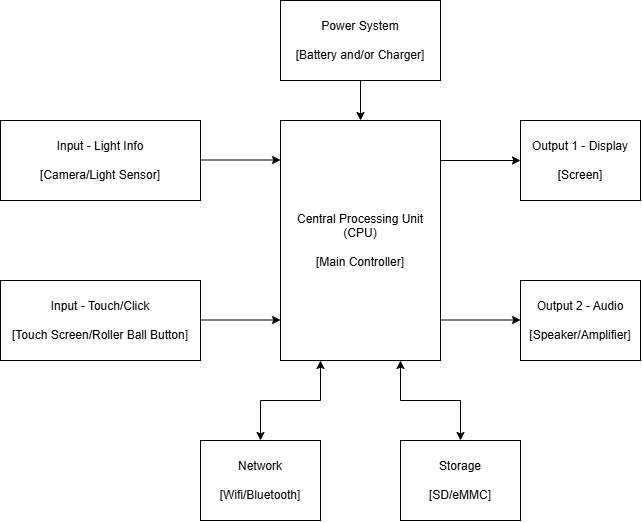

The diagram above was exported from draw.io. Its source (the exported page's mxGraphModel, read from the mxfile embedded in the PNG):
<mxGraphModel dx="919" dy="558" grid="1" gridSize="10" guides="1" tooltips="1" connect="1" arrows="1" fold="1" page="1" pageScale="1" pageWidth="850" pageHeight="1100" math="0" shadow="0">
  <root>
    <mxCell id="0" />
    <mxCell id="1" parent="0" />
    <mxCell id="XTyVrJWgR0dpJbKUPs6w-22" edge="1" parent="1" source="XTyVrJWgR0dpJbKUPs6w-1" style="edgeStyle=orthogonalEdgeStyle;rounded=0;orthogonalLoop=1;jettySize=auto;html=1;exitX=0.25;exitY=1;exitDx=0;exitDy=0;entryX=0.5;entryY=0;entryDx=0;entryDy=0;startArrow=classic;startFill=1;" target="XTyVrJWgR0dpJbKUPs6w-6">
      <mxGeometry relative="1" as="geometry" />
    </mxCell>
    <mxCell id="XTyVrJWgR0dpJbKUPs6w-24" edge="1" parent="1" source="XTyVrJWgR0dpJbKUPs6w-1" style="edgeStyle=orthogonalEdgeStyle;rounded=0;orthogonalLoop=1;jettySize=auto;html=1;exitX=0.75;exitY=1;exitDx=0;exitDy=0;entryX=0.5;entryY=0;entryDx=0;entryDy=0;startArrow=classic;startFill=1;" target="XTyVrJWgR0dpJbKUPs6w-5">
      <mxGeometry relative="1" as="geometry" />
    </mxCell>
    <mxCell id="XTyVrJWgR0dpJbKUPs6w-1" parent="1" style="rounded=0;whiteSpace=wrap;html=1;" value="&lt;div&gt;Central Processing Unit (CPU)&lt;br&gt;&lt;br&gt;[Main Controller]&lt;/div&gt;" vertex="1">
      <mxGeometry height="240" width="160" x="360" y="200" as="geometry" />
    </mxCell>
    <mxCell id="XTyVrJWgR0dpJbKUPs6w-2" parent="1" style="rounded=0;whiteSpace=wrap;html=1;" value="Power System&lt;br&gt;&lt;br&gt;[Battery and/or Charger]" vertex="1">
      <mxGeometry height="80" width="160" x="360" y="80" as="geometry" />
    </mxCell>
    <mxCell id="XTyVrJWgR0dpJbKUPs6w-3" parent="1" style="rounded=0;whiteSpace=wrap;html=1;" value="Output 1 - Display&lt;br&gt;&lt;br&gt;[Screen]" vertex="1">
      <mxGeometry height="80" width="120" x="600" y="200" as="geometry" />
    </mxCell>
    <mxCell id="XTyVrJWgR0dpJbKUPs6w-4" parent="1" style="rounded=0;whiteSpace=wrap;html=1;" value="Output 2 - Audio&lt;br&gt;&lt;br&gt;[Speaker/Amplifier]" vertex="1">
      <mxGeometry height="80" width="120" x="600" y="360" as="geometry" />
    </mxCell>
    <mxCell id="XTyVrJWgR0dpJbKUPs6w-5" parent="1" style="rounded=0;whiteSpace=wrap;html=1;" value="Storage&lt;br&gt;&lt;br&gt;[SD/eMMC]" vertex="1">
      <mxGeometry height="80" width="120" x="480" y="520" as="geometry" />
    </mxCell>
    <mxCell id="XTyVrJWgR0dpJbKUPs6w-6" parent="1" style="rounded=0;whiteSpace=wrap;html=1;" value="Network&lt;br&gt;&lt;br&gt;[Wifi/Bluetooth]" vertex="1">
      <mxGeometry height="80" width="120" x="280" y="520" as="geometry" />
    </mxCell>
    <mxCell id="XTyVrJWgR0dpJbKUPs6w-7" parent="1" style="rounded=0;whiteSpace=wrap;html=1;" value="Input - Touch/Click&lt;br&gt;&lt;br&gt;[Touch Screen/Roller Ball Button]" vertex="1">
      <mxGeometry height="80" width="200" x="80" y="360" as="geometry" />
    </mxCell>
    <mxCell id="XTyVrJWgR0dpJbKUPs6w-8" parent="1" style="rounded=0;whiteSpace=wrap;html=1;" value="Input - Light Info&lt;br&gt;&lt;br&gt;[Camera/Light Sensor]" vertex="1">
      <mxGeometry height="80" width="200" x="80" y="200" as="geometry" />
    </mxCell>
    <mxCell id="XTyVrJWgR0dpJbKUPs6w-12" edge="1" parent="1" source="XTyVrJWgR0dpJbKUPs6w-2" style="endArrow=classic;html=1;rounded=0;entryX=0.5;entryY=0;entryDx=0;entryDy=0;exitX=0.5;exitY=1;exitDx=0;exitDy=0;" target="XTyVrJWgR0dpJbKUPs6w-1" value="">
      <mxGeometry height="50" relative="1" width="50" as="geometry">
        <mxPoint x="440" y="350" as="sourcePoint" />
        <mxPoint x="490" y="300" as="targetPoint" />
      </mxGeometry>
    </mxCell>
    <mxCell id="XTyVrJWgR0dpJbKUPs6w-13" edge="1" parent="1" style="endArrow=classic;html=1;rounded=0;entryX=0;entryY=0.5;entryDx=0;entryDy=0;" target="XTyVrJWgR0dpJbKUPs6w-3" value="">
      <mxGeometry height="50" relative="1" width="50" as="geometry">
        <mxPoint x="520" y="240" as="sourcePoint" />
        <mxPoint x="600" y="370" as="targetPoint" />
      </mxGeometry>
    </mxCell>
    <mxCell id="XTyVrJWgR0dpJbKUPs6w-19" edge="1" parent="1" style="endArrow=classic;html=1;rounded=0;entryX=0;entryY=0.5;entryDx=0;entryDy=0;" value="">
      <mxGeometry height="50" relative="1" width="50" as="geometry">
        <mxPoint x="280" y="239.5" as="sourcePoint" />
        <mxPoint x="360" y="239.5" as="targetPoint" />
      </mxGeometry>
    </mxCell>
    <mxCell id="XTyVrJWgR0dpJbKUPs6w-20" edge="1" parent="1" style="endArrow=classic;html=1;rounded=0;entryX=0;entryY=0.5;entryDx=0;entryDy=0;" value="">
      <mxGeometry height="50" relative="1" width="50" as="geometry">
        <mxPoint x="280" y="399.5" as="sourcePoint" />
        <mxPoint x="360" y="399.5" as="targetPoint" />
      </mxGeometry>
    </mxCell>
    <mxCell id="XTyVrJWgR0dpJbKUPs6w-21" edge="1" parent="1" style="endArrow=classic;html=1;rounded=0;entryX=0;entryY=0.5;entryDx=0;entryDy=0;" value="">
      <mxGeometry height="50" relative="1" width="50" as="geometry">
        <mxPoint x="520" y="399.5" as="sourcePoint" />
        <mxPoint x="600" y="399.5" as="targetPoint" />
      </mxGeometry>
    </mxCell>
  </root>
</mxGraphModel>